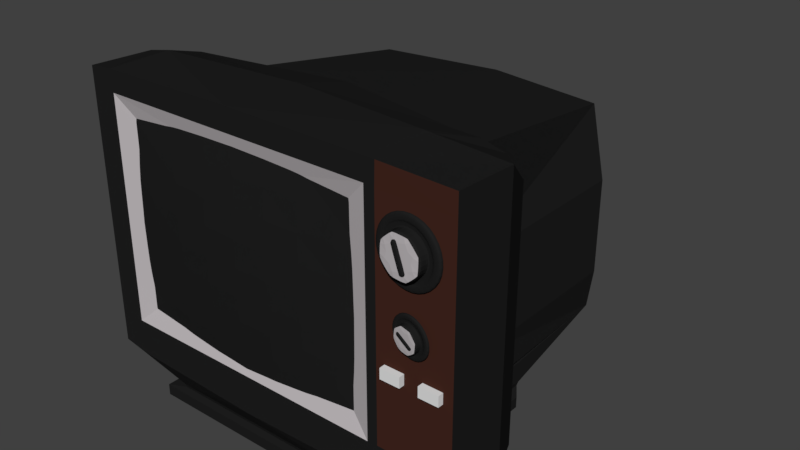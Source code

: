 # Source: 003_TV_Case.blend  (saved by Blender 2.79.0; exported with 4.5.12 LTS)
import bpy
from mathutils import Matrix  # noqa: F401  (used for matrix-valued properties, if any)

bpy.ops.wm.read_factory_settings(use_empty=True)
scene = bpy.context.scene
scene.name = 'Scene'

# ---- collections
col_collection_1 = bpy.data.collections.new('Collection 1'); scene.collection.children.link(col_collection_1)

# ---- materials (node trees are filled in below, after node groups)
mat_black_plastic = bpy.data.materials.new('black plastic')
mat_black_plastic.alpha_threshold = 0.0
mat_black_plastic.diffuse_color = (0.01467, 0.01467, 0.01467, 1.0)
mat_black_plastic.roughness = 0.5
mat_black_plastic.line_color = (0.0, 0.0, 0.0, 1.0)
mat_silver = bpy.data.materials.new('silver')
mat_silver.alpha_threshold = 0.0
mat_silver.diffuse_color = (0.533, 0.4981, 0.5134, 1.0)
mat_silver.roughness = 0.5
mat_silver.specular_intensity = 1.0
mat_brown_wood = bpy.data.materials.new('brown-wood')
mat_brown_wood.alpha_threshold = 0.0
mat_brown_wood.diffuse_color = (0.05924, 0.02085, 0.01419, 1.0)
mat_brown_wood.roughness = 0.5

# ---- material node trees

# ---- world
world_world = bpy.data.worlds.new('World'); scene.world = world_world
world_world.color = (0.05088, 0.05088, 0.05088)
world_world.use_sun_shadow = False
world_world.sun_shadow_jitter_overblur = 0.0
world_world.cycles.sampling_method = 'MANUAL'

# ---- meshes
me_cube_008 = bpy.data.meshes.new('Cube.008')
me_cube_008.from_pydata([(-0.07715, 0.02, 0.04735), (-0.08266, -0.01947, 0.0458), (-0.02153, 0.01057, 0.08955), (-0.02703, -0.02889, 0.08799), (0.0476, 0.001331, 0.07954), (0.04209, -0.03814, 0.07799), (0.08973, -0.002321, 0.02319), (0.08423, -0.04179, 0.02164), (0.08019, 0.001758, -0.04649), (0.07468, -0.03771, -0.04805), (0.02456, 0.01118, -0.08869), (0.01906, -0.02829, -0.09025), (-0.04457, 0.02042, -0.07869), (-0.05007, -0.01904, -0.08024), (-0.0867, 0.02407, -0.02233), (-0.0922, -0.01539, -0.02389), (-0.09795, 0.02241, 0.05975), (-0.02762, 0.01049, 0.1131), (0.05978, -0.001192, 0.1005), (0.113, -0.005809, 0.02921), (0.101, -0.0006515, -0.0589), (0.03065, 0.01126, -0.1122), (-0.05674, 0.02295, -0.0996), (-0.11, 0.02756, -0.02835), (-0.09844, 0.01887, 0.05961), (-0.02811, 0.00696, 0.113), (0.05928, -0.004727, 0.1003), (0.1126, -0.009343, 0.02907), (0.1005, -0.004186, -0.05903), (0.03016, 0.007725, -0.1124), (-0.05724, 0.01941, -0.09973), (-0.1105, 0.02403, -0.02849), (-0.1258, 0.02204, 0.07593), (-0.03612, 0.006855, 0.144), (0.07531, -0.008046, 0.1278), (0.1432, -0.01393, 0.03698), (0.1278, -0.007357, -0.07535), (0.03817, 0.007831, -0.1434), (-0.07326, 0.02273, -0.1272), (-0.1412, 0.02862, -0.03641), (-0.1239, 0.03544, 0.07646), (-0.03425, 0.02025, 0.1445), (0.07718, 0.005354, 0.1284), (0.1451, -0.0005331, 0.03751), (0.1297, 0.006043, -0.07482), (0.04004, 0.02123, -0.1428), (-0.07139, 0.03613, -0.1267), (-0.1393, 0.04202, -0.03588), (0.04012, -0.04251, -0.03917), (-0.0598, -0.03093, 0.02043), (0.04265, -0.02435, -0.03845), (-0.05727, -0.01277, 0.02115), (0.0493, -0.04441, -0.0234), (-0.05062, -0.03283, 0.0362), (0.05183, -0.02626, -0.02269), (-0.04809, -0.01467, 0.03691)], [], [(0, 1, 3, 2), (2, 3, 5, 4), (4, 5, 7, 6), (6, 7, 9, 8), (8, 9, 11, 10), (10, 11, 13, 12), (3, 1, 15, 13, 11, 9, 7, 5), (12, 13, 15, 14), (14, 15, 1, 0), (6, 8, 20, 19), (12, 14, 23, 22), (2, 4, 18, 17), (8, 10, 21, 20), (14, 0, 16, 23), (0, 2, 17, 16), (4, 6, 19, 18), (10, 12, 22, 21), (22, 23, 31, 30), (20, 21, 29, 28), (18, 19, 27, 26), (16, 17, 25, 24), (23, 16, 24, 31), (21, 22, 30, 29), (19, 20, 28, 27), (17, 18, 26, 25), (29, 30, 38, 37), (27, 28, 36, 35), (25, 26, 34, 33), (30, 31, 39, 38), (28, 29, 37, 36), (26, 27, 35, 34), (24, 25, 33, 32), (31, 24, 32, 39), (32, 33, 41, 40), (39, 32, 40, 47), (37, 38, 46, 45), (35, 36, 44, 43), (33, 34, 42, 41), (38, 39, 47, 46), (36, 37, 45, 44), (34, 35, 43, 42), (48, 49, 51, 50), (50, 51, 55, 54), (54, 55, 53, 52), (52, 53, 49, 48), (50, 54, 52, 48), (55, 51, 49, 53)])
me_cube_008.polygons.foreach_set('material_index', [0, 0, 0, 0, 0, 0, 1, 0, 0, 0, 0, 0, 0, 0, 0, 0, 0, 0, 0, 0, 0, 0, 0, 0, 0, 0, 0, 0, 0, 0, 0, 0, 0, 0, 0, 0, 0, 0, 0, 0, 0, 0, 0, 0, 0, 0, 0])
_k = {(0, 2): 0.4902, (1, 3): 0.87451, (2, 4): 0.4902, (3, 5): 0.87451, (4, 6): 0.4902, (5, 7): 0.87451, (6, 8): 0.4902, (7, 9): 0.87451, (8, 10): 0.4902, (9, 11): 0.87451, (10, 12): 0.4902, (11, 13): 0.87451, (12, 14): 0.4902, (13, 15): 0.87451, (0, 14): 0.4902, (1, 15): 0.87451, (48, 50): 0.78039, (48, 49): 0.78039, (49, 51): 0.78039, (50, 51): 0.78039, (50, 54): 0.78039, (51, 55): 0.78039, (54, 55): 0.78039, (52, 54): 0.78039, (53, 55): 0.78039, (52, 53): 0.78039, (48, 52): 0.78039, (49, 53): 0.78039}
me_cube_008.attributes.new('crease_edge', 'FLOAT', 'EDGE').data.foreach_set('value', [_k.get((min(e.vertices), max(e.vertices)), 0.0) for e in me_cube_008.edges])
me_cube_008.materials.append(mat_black_plastic)
me_cube_008.materials.append(mat_silver)
me_cube_008.use_remesh_preserve_volume = False
me_cube_008.use_remesh_preserve_attributes = False
me_cube_008.use_mirror_vertex_groups = False
me_cube_008.update()
me_cube_006 = bpy.data.meshes.new('Cube.006')
me_cube_006.from_pydata([(-1.0, -1.0, -1.0), (-1.0, -1.0, 1.0), (-1.0, 1.0, -1.0), (-1.0, 1.0, 1.0), (1.0, -1.0, -1.0), (1.0, -1.0, 1.0), (1.0, 1.0, -1.0), (1.0, 1.0, 1.0)], [], [(0, 1, 3, 2), (2, 3, 7, 6), (6, 7, 5, 4), (4, 5, 1, 0), (2, 6, 4, 0), (7, 3, 1, 5)])
me_cube_006.use_remesh_preserve_volume = False
me_cube_006.use_remesh_preserve_attributes = False
me_cube_006.use_mirror_vertex_groups = False
me_cube_006.update()
me_cube_005 = bpy.data.meshes.new('Cube.005')
me_cube_005.from_pydata([(-1.0, -1.0, -1.0), (-1.0, -1.0, 1.0), (-1.0, 1.0, -1.0), (-1.0, 1.0, 1.0), (1.0, -1.0, -1.0), (1.0, -1.0, 1.0), (1.0, 1.0, -1.0), (1.0, 1.0, 1.0)], [], [(0, 1, 3, 2), (2, 3, 7, 6), (6, 7, 5, 4), (4, 5, 1, 0), (2, 6, 4, 0), (7, 3, 1, 5)])
me_cube_005.use_remesh_preserve_volume = False
me_cube_005.use_remesh_preserve_attributes = False
me_cube_005.use_mirror_vertex_groups = False
me_cube_005.update()
me_cube_004 = bpy.data.meshes.new('Cube.004')
me_cube_004.from_pydata([(-0.04964, 0.02083, 0.1405), (-0.05286, -0.04382, 0.1407), (0.06445, 0.01513, 0.1351), (0.06123, -0.04953, 0.1354), (0.1413, 0.01099, 0.05055), (0.1381, -0.05366, 0.05078), (0.1359, 0.01086, -0.06368), (0.1327, -0.05379, -0.06345), (0.05142, 0.0148, -0.1406), (0.04819, -0.04985, -0.1404), (-0.06267, 0.02051, -0.1353), (-0.0659, -0.04414, -0.135), (-0.1395, 0.02464, -0.05068), (-0.1428, -0.04001, -0.05045), (-0.1341, 0.02477, 0.06355), (-0.1374, -0.03988, 0.06378), (-0.063, 0.02163, 0.1777), (0.08125, 0.01441, 0.1709), (0.1784, 0.009192, 0.06393), (0.1716, 0.009023, -0.08049), (0.06477, 0.01401, -0.1778), (-0.07947, 0.02122, -0.171), (-0.1766, 0.02644, -0.06406), (-0.1698, 0.02661, 0.08037), (-0.06328, 0.01584, 0.1777), (0.08096, 0.008625, 0.1709), (0.1781, 0.003403, 0.06395), (0.1713, 0.003233, -0.08047), (0.06448, 0.008216, -0.1778), (-0.07976, 0.01543, -0.171), (-0.1769, 0.02065, -0.06404), (-0.1701, 0.02082, 0.08039), (-0.08086, 0.01689, 0.2266), (0.1031, 0.007688, 0.2179), (0.227, 0.00103, 0.08155), (0.2183, 0.0008146, -0.1026), (0.08205, 0.007167, -0.2267), (-0.1019, 0.01637, -0.218), (-0.2258, 0.02303, -0.08164), (-0.2171, 0.02324, 0.1025), (-0.07976, 0.03884, 0.2265), (0.1042, 0.02964, 0.2178), (0.2281, 0.02298, 0.08148), (0.2194, 0.02276, -0.1027), (0.08315, 0.02912, -0.2267), (-0.1008, 0.03832, -0.2181), (-0.2247, 0.04498, -0.08172), (-0.216, 0.04519, 0.1024), (0.01502, -0.06294, -0.09411), (-0.04916, -0.05911, 0.08445), (0.01651, -0.0332, -0.09421), (-0.04767, -0.02937, 0.08435), (0.043, -0.0643, -0.08402), (-0.02118, -0.06047, 0.09454), (0.04449, -0.03456, -0.08412), (-0.01969, -0.03073, 0.09444)], [], [(0, 1, 3, 2), (2, 3, 5, 4), (4, 5, 7, 6), (6, 7, 9, 8), (8, 9, 11, 10), (10, 11, 13, 12), (3, 1, 15, 13, 11, 9, 7, 5), (12, 13, 15, 14), (14, 15, 1, 0), (6, 8, 20, 19), (12, 14, 23, 22), (2, 4, 18, 17), (8, 10, 21, 20), (14, 0, 16, 23), (0, 2, 17, 16), (4, 6, 19, 18), (10, 12, 22, 21), (22, 23, 31, 30), (20, 21, 29, 28), (18, 19, 27, 26), (16, 17, 25, 24), (23, 16, 24, 31), (21, 22, 30, 29), (19, 20, 28, 27), (17, 18, 26, 25), (29, 30, 38, 37), (27, 28, 36, 35), (25, 26, 34, 33), (30, 31, 39, 38), (28, 29, 37, 36), (26, 27, 35, 34), (24, 25, 33, 32), (31, 24, 32, 39), (32, 33, 41, 40), (39, 32, 40, 47), (37, 38, 46, 45), (35, 36, 44, 43), (33, 34, 42, 41), (38, 39, 47, 46), (36, 37, 45, 44), (34, 35, 43, 42), (48, 49, 51, 50), (50, 51, 55, 54), (54, 55, 53, 52), (52, 53, 49, 48), (50, 54, 52, 48), (55, 51, 49, 53)])
me_cube_004.polygons.foreach_set('material_index', [0, 0, 0, 0, 0, 0, 1, 0, 0, 0, 0, 0, 0, 0, 0, 0, 0, 0, 0, 0, 0, 0, 0, 0, 0, 0, 0, 0, 0, 0, 0, 0, 0, 0, 0, 0, 0, 0, 0, 0, 0, 0, 0, 0, 0, 0, 0])
_k = {(0, 2): 0.4902, (1, 3): 0.87451, (2, 4): 0.4902, (3, 5): 0.87451, (4, 6): 0.4902, (5, 7): 0.87451, (6, 8): 0.4902, (7, 9): 0.87451, (8, 10): 0.4902, (9, 11): 0.87451, (10, 12): 0.4902, (11, 13): 0.87451, (12, 14): 0.4902, (13, 15): 0.87451, (0, 14): 0.4902, (1, 15): 0.87451, (48, 50): 0.78039, (48, 49): 0.78039, (49, 51): 0.78039, (50, 51): 0.78039, (50, 54): 0.78039, (51, 55): 0.78039, (54, 55): 0.78039, (52, 54): 0.78039, (53, 55): 0.78039, (52, 53): 0.78039, (48, 52): 0.78039, (49, 53): 0.78039}
me_cube_004.attributes.new('crease_edge', 'FLOAT', 'EDGE').data.foreach_set('value', [_k.get((min(e.vertices), max(e.vertices)), 0.0) for e in me_cube_004.edges])
me_cube_004.materials.append(mat_black_plastic)
me_cube_004.materials.append(mat_silver)
me_cube_004.use_remesh_preserve_volume = False
me_cube_004.use_remesh_preserve_attributes = False
me_cube_004.use_mirror_vertex_groups = False
me_cube_004.update()
me_cube_002 = bpy.data.meshes.new('Cube.002')
me_cube_002.from_pydata([(0.2463, -1.023, -0.1758), (0.247, -0.9997, 0.5866), (0.2463, -1.022, 0.1953), (0.7404, -0.9918, 0.1935), (0.7412, -0.9798, 0.5858), (0.247, -1.006, -0.5266), (0.7411, -0.9816, -0.5278), (0.7404, -0.9924, -0.1777), (-0.2463, -1.023, -0.1758), (-0.247, -0.9997, 0.5866), (-0.2463, -1.022, 0.1953), (-0.7404, -0.9918, 0.1935), (-0.7412, -0.9798, 0.5858), (-0.247, -1.006, -0.5266), (-0.7411, -0.9816, -0.5278), (-0.7404, -0.9924, -0.1777), (0.9882, -0.9684, 0.1923), (0.9882, -0.9658, -0.5284), (0.0, -1.026, 0.1956), (0.0, -1.01, -0.5263), (0.2476, -0.992, -0.7024), (0.2462, -1.025, 0.004454), (0.2476, -0.9816, 0.7818), (0.9882, -0.9658, 0.5853), (0.9882, -0.9684, -0.179), (0.0, -1.003, 0.5868), (0.0, -1.027, -0.1756), (0.7417, -0.9741, -0.7031), (0.7403, -0.994, 0.002571), (0.7417, -0.9717, 0.7818), (0.2466, -1.014, 0.3912), (0.7407, -0.9869, 0.3897), (0.493, -1.011, 0.1946), (0.4941, -0.9918, 0.5863), (0.2465, -1.017, -0.351), (0.7406, -0.9881, -0.3526), (0.494, -0.9956, -0.5272), (0.4929, -1.012, -0.1765), (-0.9882, -0.9684, 0.1923), (-0.9882, -0.9658, -0.5284), (-0.2476, -0.992, -0.7024), (-0.2462, -1.025, 0.004454), (-0.2476, -0.9816, 0.7818), (-0.9882, -0.9658, 0.5853), (-0.9882, -0.9684, -0.179), (-0.7417, -0.9741, -0.7031), (-0.7403, -0.994, 0.002571), (-0.7417, -0.9717, 0.7818), (-0.2466, -1.014, 0.3912), (-0.7407, -0.9869, 0.3897), (-0.493, -1.011, 0.1946), (-0.4941, -0.9918, 0.5863), (-0.2465, -1.017, -0.351), (-0.7406, -0.9881, -0.3526), (-0.494, -0.9956, -0.5272), (-0.4929, -1.012, -0.1765), (0.9882, -0.9658, 0.7818), (0.9882, -0.9698, 0.001194), (0.9882, -0.9658, -0.7031), (0.9882, -0.9664, 0.3888), (0.9882, -0.9664, -0.3537), (0.4949, -0.9827, -0.7029), (0.4928, -1.014, 0.003731), (0.4949, -0.9772, 0.7818), (0.4934, -1.004, 0.3906), (0.4933, -1.006, -0.3517), (-0.9882, -0.9658, 0.7818), (-0.9882, -0.9698, 0.001194), (-0.9882, -0.9658, -0.7031), (0.0, -0.9836, 0.7818), (0.0, -1.028, 0.004706), (0.0, -0.9968, -0.702), (-0.9882, -0.9664, 0.3888), (-0.9882, -0.9664, -0.3537), (0.0, -1.018, 0.3915), (0.0, -1.021, -0.3507), (-0.4949, -0.9827, -0.7029), (-0.4928, -1.014, 0.003731), (-0.4949, -0.9772, 0.7818), (-0.4934, -1.004, 0.3906), (-0.4933, -1.006, -0.3517)], [], [(0, 34, 65, 37), (0, 37, 62, 21), (0, 21, 70, 26), (0, 26, 75, 34), (1, 30, 64, 33), (1, 33, 63, 22), (1, 22, 69, 25), (1, 25, 74, 30), (2, 21, 62, 32), (2, 32, 64, 30), (2, 30, 74, 18), (2, 18, 70, 21), (3, 28, 57, 16), (3, 16, 59, 31), (3, 31, 64, 32), (3, 32, 62, 28), (4, 31, 59, 23), (4, 23, 56, 29), (4, 29, 63, 33), (4, 33, 64, 31), (5, 20, 61, 36), (5, 36, 65, 34), (5, 34, 75, 19), (5, 19, 71, 20), (6, 27, 58, 17), (6, 17, 60, 35), (6, 35, 65, 36), (6, 36, 61, 27), (7, 35, 60, 24), (7, 24, 57, 28), (7, 28, 62, 37), (7, 37, 65, 35), (8, 55, 80, 52), (8, 52, 75, 26), (8, 26, 70, 41), (8, 41, 77, 55), (9, 51, 79, 48), (9, 48, 74, 25), (9, 25, 69, 42), (9, 42, 78, 51), (10, 50, 77, 41), (10, 41, 70, 18), (10, 18, 74, 48), (10, 48, 79, 50), (11, 38, 67, 46), (11, 46, 77, 50), (11, 50, 79, 49), (11, 49, 72, 38), (12, 43, 72, 49), (12, 49, 79, 51), (12, 51, 78, 47), (12, 47, 66, 43), (13, 54, 76, 40), (13, 40, 71, 19), (13, 19, 75, 52), (13, 52, 80, 54), (14, 39, 68, 45), (14, 45, 76, 54), (14, 54, 80, 53), (14, 53, 73, 39), (15, 44, 73, 53), (15, 53, 80, 55), (15, 55, 77, 46), (15, 46, 67, 44)])
_uv = me_cube_002.uv_layers.new(name='UVMap')
_uv.uv.foreach_set('vector', [0.6242, 0.2669, 0.6244, 0.1784, 0.749, 0.178, 0.7487, 0.2664, 0.6242, 0.2669, 0.7487, 0.2664, 0.7486, 0.3574, 0.6241, 0.3578, 0.6242, 0.2669, 0.6241, 0.3578, 0.5, 0.3579, 0.5, 0.267, 0.6242, 0.2669, 0.5, 0.267, 0.5, 0.1786, 0.6244, 0.1784, 0.6248, 0.6519, 0.6244, 0.5529, 0.7491, 0.5527, 0.7497, 0.6518, 0.6248, 0.6519, 0.7497, 0.6518, 0.7503, 0.7509, 0.6252, 0.7509, 0.6248, 0.6519, 0.6252, 0.7509, 0.5, 0.751, 0.5, 0.6519, 0.6248, 0.6519, 0.5, 0.6519, 0.5, 0.553, 0.6244, 0.5529, 0.6242, 0.454, 0.6241, 0.3578, 0.7486, 0.3574, 0.7488, 0.4537, 0.6242, 0.454, 0.7488, 0.4537, 0.7491, 0.5527, 0.6244, 0.5529, 0.6242, 0.454, 0.6244, 0.5529, 0.5, 0.553, 0.5, 0.4542, 0.6242, 0.454, 0.5, 0.4542, 0.5, 0.3579, 0.6241, 0.3578, 0.8741, 0.4533, 0.874, 0.3568, 0.9999, 0.3561, 0.9999, 0.4527, 0.8741, 0.4533, 0.9999, 0.4527, 0.9999, 0.5521, 0.8744, 0.5525, 0.8741, 0.4533, 0.8744, 0.5525, 0.7491, 0.5527, 0.7488, 0.4537, 0.8741, 0.4533, 0.7488, 0.4537, 0.7486, 0.3574, 0.874, 0.3568, 0.8747, 0.6516, 0.8744, 0.5525, 0.9999, 0.5521, 0.9998, 0.6515, 0.8747, 0.6516, 0.9998, 0.6515, 0.9998, 0.7508, 0.8751, 0.7508, 0.8747, 0.6516, 0.8751, 0.7508, 0.7503, 0.7509, 0.7497, 0.6518, 0.8747, 0.6516, 0.7497, 0.6518, 0.7491, 0.5527, 0.8744, 0.5525, 0.6247, 0.08961, 0.6252, 0.0005011, 0.7503, 0.0001766, 0.7496, 0.0892, 0.6247, 0.08961, 0.7496, 0.0892, 0.749, 0.178, 0.6244, 0.1784, 0.6247, 0.08961, 0.6244, 0.1784, 0.5, 0.1786, 0.5, 0.08983, 0.6247, 0.08961, 0.5, 0.08983, 0.5, 0.0007414, 0.6252, 0.0005011, 0.8747, 0.08879, 0.8751, 0.0001162, 0.9998, 8.665e-05, 0.9998, 0.08839, 0.8747, 0.08879, 0.9998, 0.08839, 0.9999, 0.1767, 0.8743, 0.1774, 0.8747, 0.08879, 0.8743, 0.1774, 0.749, 0.178, 0.7496, 0.0892, 0.8747, 0.08879, 0.7496, 0.0892, 0.7503, 0.0001766, 0.8751, 0.0001162, 0.874, 0.2658, 0.8743, 0.1774, 0.9999, 0.1767, 0.9999, 0.265, 0.874, 0.2658, 0.9999, 0.265, 0.9999, 0.3561, 0.874, 0.3568, 0.874, 0.2658, 0.874, 0.3568, 0.7486, 0.3574, 0.7487, 0.2664, 0.874, 0.2658, 0.7487, 0.2664, 0.749, 0.178, 0.8743, 0.1774, 0.3758, 0.2669, 0.2512, 0.2665, 0.2509, 0.178, 0.3756, 0.1785, 0.3758, 0.2669, 0.3756, 0.1785, 0.5, 0.1786, 0.5, 0.267, 0.3758, 0.2669, 0.5, 0.267, 0.5, 0.3579, 0.3759, 0.3578, 0.3758, 0.2669, 0.3759, 0.3578, 0.2513, 0.3574, 0.2512, 0.2665, 0.3752, 0.6519, 0.2503, 0.6518, 0.2509, 0.5528, 0.3756, 0.553, 0.3752, 0.6519, 0.3756, 0.553, 0.5, 0.553, 0.5, 0.6519, 0.3752, 0.6519, 0.5, 0.6519, 0.5, 0.751, 0.3748, 0.751, 0.3752, 0.6519, 0.3748, 0.751, 0.2497, 0.7509, 0.2503, 0.6518, 0.3758, 0.4541, 0.2512, 0.4538, 0.2513, 0.3574, 0.3759, 0.3578, 0.3758, 0.4541, 0.3759, 0.3578, 0.5, 0.3579, 0.5, 0.4542, 0.3758, 0.4541, 0.5, 0.4542, 0.5, 0.553, 0.3756, 0.553, 0.3758, 0.4541, 0.3756, 0.553, 0.2509, 0.5528, 0.2512, 0.4538, 0.1259, 0.4533, 8.665e-05, 0.4528, 0.0001207, 0.3562, 0.126, 0.3569, 0.1259, 0.4533, 0.126, 0.3569, 0.2513, 0.3574, 0.2512, 0.4538, 0.1259, 0.4533, 0.2512, 0.4538, 0.2509, 0.5528, 0.1257, 0.5525, 0.1259, 0.4533, 0.1257, 0.5525, 9.774e-05, 0.5522, 8.665e-05, 0.4528, 0.1253, 0.6517, 0.000198, 0.6515, 9.774e-05, 0.5522, 0.1257, 0.5525, 0.1253, 0.6517, 0.1257, 0.5525, 0.2509, 0.5528, 0.2503, 0.6518, 0.1253, 0.6517, 0.2503, 0.6518, 0.2497, 0.7509, 0.1249, 0.7509, 0.1253, 0.6517, 0.1249, 0.7509, 0.000226, 0.7509, 0.000198, 0.6515, 0.3752, 0.08963, 0.2503, 0.08923, 0.2496, 0.0002124, 0.3748, 0.000519, 0.3752, 0.08963, 0.3748, 0.000519, 0.5, 0.0007414, 0.5, 0.08983, 0.3752, 0.08963, 0.5, 0.08983, 0.5, 0.1786, 0.3756, 0.1785, 0.3752, 0.08963, 0.3756, 0.1785, 0.2509, 0.178, 0.2503, 0.08923, 0.1253, 0.08884, 0.0001299, 0.08846, 0.0001383, 0.0001579, 0.1248, 0.0001698, 0.1253, 0.08884, 0.1248, 0.0001698, 0.2496, 0.0002124, 0.2503, 0.08923, 0.1253, 0.08884, 0.2503, 0.08923, 0.2509, 0.178, 0.1257, 0.1774, 0.1253, 0.08884, 0.1257, 0.1774, 8.924e-05, 0.1768, 0.0001299, 0.08846, 0.1259, 0.2658, 9.846e-05, 0.2651, 8.924e-05, 0.1768, 0.1257, 0.1774, 0.1259, 0.2658, 0.1257, 0.1774, 0.2509, 0.178, 0.2512, 0.2665, 0.1259, 0.2658, 0.2512, 0.2665, 0.2513, 0.3574, 0.126, 0.3569, 0.1259, 0.2658, 0.126, 0.3569, 0.0001207, 0.3562, 9.846e-05, 0.2651])
me_cube_002.materials.append(mat_black_plastic)
me_cube_002.use_remesh_preserve_volume = False
me_cube_002.use_remesh_preserve_attributes = False
me_cube_002.use_mirror_vertex_groups = False
me_cube_002.update()
me_cube = bpy.data.meshes.new('Cube')
me_cube.from_pydata([(1.568, -1.0, -0.9558), (1.568, -1.0, 0.9715), (0.9511, 1.397, -0.9877), (0.9901, -1.0, -0.9877), (0.9901, -0.08583, 0.7335), (0.9901, -1.0, 0.9881), (0.9901, -0.08583, 0.004176), (0.9901, -0.08583, -0.6947), (1.568, -1.0, -0.7354), (1.568, -1.0, -0.2736), (1.568, -1.0, 0.8315), (0.9901, 1.397, -0.6947), (0.9901, 1.397, 0.004176), (0.8792, 1.397, 0.5248), (0.9831, -0.997, 0.8372), (0.9831, -0.997, 0.001753), (0.9831, -0.997, -0.741), (1.465, -0.3068, -0.9385), (0.7387, -0.9268, 0.5901), (0.7387, -0.9268, 0.004885), (0.7387, -0.9268, -0.5154), (1.38, -0.3554, 0.8922), (0.9901, -0.3032, 0.913), (0.9901, -0.08583, -0.9877), (1.465, -0.3068, -0.705), (1.465, -0.3068, 0.0214), (1.465, -0.3068, 0.7507), (1.568, -0.5594, -0.9464), (1.568, -0.5594, 0.9535), (0.9901, -0.5594, 0.9889), (1.568, -0.5594, -0.7003), (1.568, -0.5594, 0.01355), (1.568, -0.5594, 0.7687), (0.9901, -0.5594, -0.9877), (1.06, -1.0, -0.9838), (0.9917, -0.9308, -1.146), (0.9917, 0.4971, -1.146), (0.9877, -0.9254, -1.169), (0.9877, 0.4863, -1.169), (1.057, -0.9735, -1.179), (1.057, 0.3856, -1.179), (1.057, -0.9735, -1.258), (1.057, 0.3856, -1.258), (-1.161, -1.0, -0.9558), (-1.161, -1.0, 0.9715), (-0.9511, 1.397, -0.9877), (0.0, 1.531, -1.018), (-0.9901, -1.0, -0.9877), (0.0, -1.0, -1.018), (-0.9901, -0.08583, 0.7335), (-0.9901, -1.0, 0.9881), (0.0, -1.0, 1.0), (-0.9901, -0.08583, 0.004176), (-0.9901, -0.08583, -0.6947), (-1.161, -1.0, -0.6947), (-1.161, -1.0, 0.004176), (-1.161, -1.0, 0.7902), (-0.9901, 1.397, -0.6947), (-0.9901, 1.397, 0.004176), (-0.8792, 1.397, 0.5248), (0.0, 1.531, -0.6947), (0.0, 1.531, 0.004176), (0.0, 1.531, 0.5248), (-0.9831, -0.997, 0.8372), (-0.9831, -0.997, 0.001753), (-0.9831, -0.997, -0.741), (0.0, -0.997, 0.8372), (-1.102, -0.3068, -0.9385), (0.0, -0.997, -0.741), (-0.7387, -0.9268, 0.5901), (-0.7387, -0.9268, 0.004885), (-0.7387, -0.9268, -0.5154), (0.0, -0.9268, 0.6099), (0.0, -0.9268, -0.5352), (-1.056, -0.3554, 0.8922), (-0.9901, -0.3032, 0.913), (0.0, -0.03589, 0.8691), (-0.9901, -0.08583, -0.9877), (0.0, 1.192e-07, -1.018), (-1.102, -0.3068, -0.705), (-1.102, -0.3068, 0.0214), (-1.102, -0.3068, 0.7507), (0.0, 0.2052, 0.7032), (-1.161, -0.5594, -0.9464), (-1.161, -0.5594, 0.9535), (-0.9901, -0.5594, 0.9889), (0.0, -0.4372, 0.9704), (-1.161, -0.5594, -0.7003), (-1.161, -0.5594, 0.01355), (-1.161, -0.5594, 0.7687), (-0.9901, -0.5594, -0.9877), (0.0, -0.5594, -1.018), (0.0, -1.0, -1.018), (-0.9901, -1.0, -0.9877), (0.0, 1.397, -1.018), (0.155, -0.9308, -1.146), (-0.6817, -0.9308, -1.146), (0.155, 0.1888, -1.146), (-0.6817, 0.4971, -1.146), (0.155, -0.9254, -1.169), (-0.6777, -0.9254, -1.169), (0.155, 0.1888, -1.169), (-0.6777, 0.4863, -1.169), (0.155, -0.9735, -1.179), (-0.8021, -0.9735, -1.179), (0.155, 0.3856, -1.179), (-0.8021, 0.3856, -1.179), (0.155, -0.9735, -1.258), (-0.8021, -0.9735, -1.258), (0.155, 0.3856, -1.258), (-0.8021, 0.3856, -1.258), (0.155, -0.9254, -1.169), (1.06, -1.0, -0.9838), (1.06, -1.0, 0.9861), (1.054, -0.9974, -0.7354), (1.054, -0.9974, -0.2736), (1.054, -0.9974, 0.8315), (1.06, -0.1127, 0.7356), (1.06, -0.1127, -0.9817), (1.194, -0.3095, 0.9105), (1.06, -0.1127, 0.006271), (1.06, -0.1127, -0.6959), (1.06, -0.5594, -0.9826), (1.06, -0.5594, 0.9846)], [], [(32, 28, 1, 10), (11, 2, 46, 60), (116, 113, 5, 14), (14, 5, 51, 66), (123, 29, 5, 113), (29, 86, 51, 5), (122, 112, 3, 33), (33, 3, 48, 91), (16, 15, 19, 20), (3, 16, 68, 48), (15, 14, 18, 19), (68, 16, 20, 73), (112, 114, 16, 3), (114, 115, 15, 16), (115, 116, 14, 15), (13, 12, 61, 62), (12, 11, 60, 61), (27, 30, 8, 0), (30, 31, 9, 8), (31, 32, 10, 9), (14, 66, 72, 18), (2, 23, 78, 46), (117, 4, 22, 119), (82, 76, 22, 4), (62, 82, 4, 13), (117, 120, 6, 4), (118, 121, 24, 17), (121, 120, 25, 24), (2, 11, 7, 23), (12, 6, 7, 11), (13, 4, 6, 12), (25, 26, 32, 31), (24, 25, 31, 30), (17, 24, 30, 27), (23, 33, 91, 78), (118, 122, 33, 23), (22, 76, 86, 29), (119, 22, 29, 123), (26, 21, 28, 32), (97, 36, 38, 101), (34, 35, 36, 2), (2, 36, 97, 94), (92, 95, 35, 34), (36, 35, 37, 38), (35, 95, 99, 37), (101, 38, 40, 105), (38, 37, 39, 40), (37, 111, 103, 39), (105, 40, 42, 109), (40, 39, 41, 42), (39, 103, 107, 41), (89, 56, 44, 84), (57, 60, 46, 45), (56, 63, 50, 44), (63, 66, 51, 50), (84, 44, 50, 85), (85, 50, 51, 86), (83, 90, 47, 43), (90, 91, 48, 47), (65, 71, 70, 64), (47, 48, 68, 65), (64, 70, 69, 63), (68, 73, 71, 65), (43, 47, 65, 54), (54, 65, 64, 55), (55, 64, 63, 56), (59, 62, 61, 58), (58, 61, 60, 57), (83, 43, 54, 87), (87, 54, 55, 88), (88, 55, 56, 89), (63, 69, 72, 66), (45, 46, 78, 77), (81, 74, 75, 49), (82, 49, 75, 76), (62, 59, 49, 82), (81, 49, 52, 80), (77, 67, 79, 53), (53, 79, 80, 52), (45, 77, 53, 57), (58, 57, 53, 52), (59, 58, 52, 49), (80, 88, 89, 81), (79, 87, 88, 80), (67, 83, 87, 79), (77, 78, 91, 90), (67, 77, 90, 83), (75, 85, 86, 76), (74, 84, 85, 75), (81, 89, 84, 74), (97, 101, 102, 98), (93, 45, 98, 96), (45, 94, 97, 98), (92, 93, 96, 95), (98, 102, 100, 96), (96, 100, 99, 95), (101, 105, 106, 102), (102, 106, 104, 100), (100, 104, 103, 111), (105, 109, 110, 106), (106, 110, 108, 104), (104, 108, 107, 103), (21, 119, 123, 28), (17, 27, 122, 118), (7, 6, 120, 121), (23, 7, 121, 118), (26, 25, 120, 117), (26, 117, 119, 21), (9, 10, 116, 115), (8, 9, 115, 114), (0, 8, 114, 112), (27, 0, 112, 122), (28, 123, 113, 1), (10, 1, 113, 116)])
me_cube.polygons.foreach_set('material_index', [0, 0, 0, 0, 0, 0, 0, 0, 2, 0, 2, 2, 0, 0, 0, 0, 0, 0, 0, 0, 2, 0, 0, 0, 0, 0, 0, 0, 0, 0, 0, 0, 0, 0, 0, 0, 0, 0, 0, 0, 0, 0, 0, 0, 0, 0, 0, 0, 0, 0, 0, 0, 0, 0, 0, 0, 0, 0, 0, 2, 0, 2, 2, 0, 0, 0, 0, 0, 0, 0, 0, 2, 0, 0, 0, 0, 0, 0, 0, 0, 0, 0, 0, 0, 0, 0, 0, 0, 0, 0, 0, 0, 0, 0, 0, 0, 0, 0, 0, 0, 0, 0, 0, 0, 0, 0, 0, 0, 1, 1, 0, 0, 0, 1])
_k = {(14, 15): 1.0, (15, 16): 1.0, (14, 18): 1.0, (16, 68): 1.0, (16, 20): 1.0, (14, 66): 1.0, (18, 19): 1.0, (19, 20): 1.0, (20, 73): 1.0, (18, 72): 1.0, (66, 72): 1.0, (63, 64): 1.0, (64, 65): 1.0, (63, 69): 1.0, (65, 68): 1.0, (65, 71): 1.0, (63, 66): 1.0, (69, 70): 1.0, (70, 71): 1.0, (71, 73): 1.0, (69, 72): 1.0}
me_cube.attributes.new('crease_edge', 'FLOAT', 'EDGE').data.foreach_set('value', [_k.get((min(e.vertices), max(e.vertices)), 0.0) for e in me_cube.edges])
_uv = me_cube.uv_layers.new(name='UVMap')
_uv.uv.foreach_set('vector', [0.3468, 0.965, 0.3473, 0.9823, 0.306, 0.9851, 0.3057, 0.972, 0.222, 0.1698, 0.2205, 0.188, 0.1625, 0.1877, 0.1625, 0.1688, 0.9664, 0.4237, 0.9662, 0.4554, 0.9519, 0.4551, 0.9518, 0.4243, 0.9518, 0.4243, 0.9519, 0.4551, 0.7513, 0.449, 0.7524, 0.4161, 0.9635, 0.5455, 0.9491, 0.5449, 0.9519, 0.4551, 0.9662, 0.4554, 0.9491, 0.5449, 0.7471, 0.5629, 0.7513, 0.449, 0.9519, 0.4551, 0.3952, 0.7617, 0.3773, 0.7239, 0.3833, 0.721, 0.4013, 0.7588, 0.02146, 0.9592, 0.01917, 0.932, 0.08037, 0.9269, 0.0826, 0.954, 0.6288, 0.815, 0.7679, 0.815, 0.7684, 0.8626, 0.671, 0.8626, 0.967, 0.05163, 0.9638, 0.1021, 0.7626, 0.09515, 0.7644, 0.03853, 0.7679, 0.815, 0.9242, 0.815, 0.878, 0.8626, 0.7684, 0.8626, 0.7759, 0.8789, 0.96, 0.8788, 0.9142, 0.9231, 0.7759, 0.9196, 0.9814, 0.05293, 0.9783, 0.1037, 0.9638, 0.1021, 0.967, 0.05163, 0.9783, 0.1037, 0.9748, 0.1982, 0.9582, 0.2539, 0.9638, 0.1021, 0.9748, 0.1982, 0.9664, 0.4237, 0.9518, 0.4243, 0.9582, 0.2539, 0.2176, 0.09462, 0.2218, 0.1278, 0.1625, 0.1274, 0.1625, 0.09671, 0.2218, 0.1278, 0.222, 0.1698, 0.1625, 0.1688, 0.1625, 0.1274, 0.3447, 0.8036, 0.3449, 0.827, 0.3029, 0.824, 0.3027, 0.803, 0.3449, 0.827, 0.3452, 0.8946, 0.3033, 0.868, 0.3029, 0.824, 0.3452, 0.8946, 0.3468, 0.965, 0.3057, 0.972, 0.3033, 0.868, 0.9581, 0.9875, 0.7741, 0.9875, 0.7741, 0.9429, 0.9124, 0.9394, 0.2205, 0.188, 0.2258, 0.2825, 0.1625, 0.2789, 0.1625, 0.1877, 0.9619, 0.6532, 0.9471, 0.6576, 0.9477, 0.5997, 0.9896, 0.5994, 0.7417, 0.7057, 0.744, 0.6462, 0.9477, 0.5997, 0.9471, 0.6576, 0.1625, 0.09671, 0.1625, 0.01454, 0.2275, -0.002708, 0.2176, 0.09462, 0.4125, 0.9627, 0.4134, 0.8938, 0.4205, 0.8937, 0.4196, 0.9626, 0.4134, 0.8001, 0.4134, 0.8272, 0.3708, 0.8264, 0.3708, 0.8042, 0.4134, 0.8272, 0.4134, 0.8938, 0.3713, 0.8951, 0.3708, 0.8264, 0.2205, 0.188, 0.222, 0.1698, 0.314, 0.1698, 0.3139, 0.1886, 0.2218, 0.1278, 0.3134, 0.1246, 0.314, 0.1698, 0.222, 0.1698, 0.2176, 0.09462, 0.3119, 0.07817, 0.3134, 0.1246, 0.2218, 0.1278, 0.3713, 0.8951, 0.371, 0.9607, 0.3468, 0.965, 0.3452, 0.8946, 0.3708, 0.8264, 0.3713, 0.8951, 0.3452, 0.8946, 0.3449, 0.827, 0.3708, 0.8042, 0.3708, 0.8264, 0.3449, 0.827, 0.3447, 0.8036, 0.02395, 0.9885, 0.02146, 0.9592, 0.0826, 0.954, 0.0856, 0.9886, 0.4134, 0.8001, 0.3952, 0.7617, 0.4013, 0.7588, 0.4206, 0.7995, 0.9477, 0.5997, 0.744, 0.6462, 0.7471, 0.5629, 0.9491, 0.5449, 0.9896, 0.5994, 0.9477, 0.5997, 0.9491, 0.5449, 0.9635, 0.5455, 0.371, 0.9607, 0.373, 0.9759, 0.3473, 0.9823, 0.3468, 0.965, 0.1801, 0.4691, 0.2924, 0.4344, 0.2901, 0.4455, 0.1796, 0.4635, 0.01033, 0.7963, 0.01916, 0.7746, 0.1965, 0.7765, 0.3083, 0.7963, 0.2822, 0.2956, 0.2924, 0.4344, 0.1801, 0.4691, 0.147, 0.3092, 0.1391, 0.6774, 0.1658, 0.661, 0.2938, 0.6736, 0.3017, 0.7122, 0.2924, 0.4344, 0.2938, 0.6736, 0.2908, 0.6665, 0.2901, 0.4455, 0.2938, 0.6736, 0.1658, 0.661, 0.1669, 0.658, 0.2908, 0.6665, 0.1796, 0.4635, 0.2901, 0.4455, 0.291, 0.4666, 0.1797, 0.4789, 0.2901, 0.4455, 0.2908, 0.6665, 0.2891, 0.6624, 0.291, 0.4666, 0.2908, 0.6665, 0.1675, 0.6584, 0.169, 0.6519, 0.2891, 0.6624, 0.1797, 0.4789, 0.291, 0.4666, 0.2872, 0.477, 0.18, 0.4838, 0.291, 0.4666, 0.2891, 0.6624, 0.2833, 0.6535, 0.2872, 0.477, 0.2891, 0.6624, 0.169, 0.6519, 0.1715, 0.6424, 0.2833, 0.6535, 0.26, 0.9569, 0.2636, 0.929, 0.2751, 0.9299, 0.2718, 0.9577, 0.103, 0.1698, 0.1625, 0.1688, 0.1625, 0.1877, 0.1045, 0.188, 0.5177, 0.4014, 0.554, 0.4111, 0.5525, 0.4416, 0.5177, 0.4388, 0.554, 0.4111, 0.7524, 0.4161, 0.7513, 0.449, 0.5525, 0.4416, 0.5127, 0.529, 0.5177, 0.4388, 0.5525, 0.4416, 0.5481, 0.5301, 0.5481, 0.5301, 0.5525, 0.4416, 0.7513, 0.449, 0.7471, 0.5629, 0.1533, 0.9481, 0.1428, 0.949, 0.1416, 0.922, 0.1524, 0.9215, 0.1428, 0.949, 0.0826, 0.954, 0.08037, 0.9269, 0.1416, 0.922, 0.6362, 0.7922, 0.6785, 0.7446, 0.7759, 0.7446, 0.7753, 0.7922, 0.5615, 0.03853, 0.7644, 0.03853, 0.7626, 0.09515, 0.5615, 0.08905, 0.7753, 0.7922, 0.7759, 0.7446, 0.8854, 0.7446, 0.9317, 0.7922, 0.7759, 0.8789, 0.7759, 0.9196, 0.6376, 0.9231, 0.5919, 0.8788, 0.5263, 0.04404, 0.5615, 0.03853, 0.5615, 0.08905, 0.5248, 0.09749, 0.5248, 0.09749, 0.5615, 0.08905, 0.5573, 0.2408, 0.5209, 0.2404, 0.5209, 0.2404, 0.5573, 0.2408, 0.554, 0.4111, 0.5177, 0.4014, 0.1074, 0.09462, 0.1625, 0.09671, 0.1625, 0.1274, 0.1032, 0.1278, 0.1032, 0.1278, 0.1625, 0.1274, 0.1625, 0.1688, 0.103, 0.1698, 0.1533, 0.9481, 0.1524, 0.9215, 0.1693, 0.9217, 0.1679, 0.9492, 0.1679, 0.9492, 0.1693, 0.9217, 0.2138, 0.9248, 0.2123, 0.9528, 0.2123, 0.9528, 0.2138, 0.9248, 0.2636, 0.929, 0.26, 0.9569, 0.59, 0.9875, 0.6358, 0.9394, 0.7741, 0.9429, 0.7741, 0.9875, 0.1045, 0.188, 0.1625, 0.1877, 0.1625, 0.2789, 0.09918, 0.2825, 0.2571, 0.973, 0.2669, 0.972, 0.2688, 0.9772, 0.2549, 0.9885, 0.7417, 0.7057, 0.541, 0.6421, 0.545, 0.5844, 0.744, 0.6462, 0.1625, 0.09671, 0.1074, 0.09462, 0.09746, -0.002708, 0.1625, 0.01454, 0.2571, 0.973, 0.2549, 0.9885, 0.2089, 0.9847, 0.2113, 0.9692, 0.1463, 0.9778, 0.152, 0.9634, 0.166, 0.9651, 0.1648, 0.9806, 0.1648, 0.9806, 0.166, 0.9651, 0.2113, 0.9692, 0.2089, 0.9847, 0.1045, 0.188, 0.01112, 0.1886, 0.01105, 0.1698, 0.103, 0.1698, 0.1032, 0.1278, 0.103, 0.1698, 0.01105, 0.1698, 0.0116, 0.1246, 0.1074, 0.09462, 0.1032, 0.1278, 0.0116, 0.1246, 0.01316, 0.07817, 0.2113, 0.9692, 0.2123, 0.9528, 0.26, 0.9569, 0.2571, 0.973, 0.166, 0.9651, 0.1679, 0.9492, 0.2123, 0.9528, 0.2113, 0.9692, 0.152, 0.9634, 0.1533, 0.9481, 0.1679, 0.9492, 0.166, 0.9651, 0.1463, 0.9778, 0.0856, 0.9886, 0.0826, 0.954, 0.1428, 0.949, 0.152, 0.9634, 0.1463, 0.9778, 0.1428, 0.949, 0.1533, 0.9481, 0.545, 0.5844, 0.5481, 0.5301, 0.7471, 0.5629, 0.744, 0.6462, 0.5302, 0.5744, 0.5127, 0.529, 0.5481, 0.5301, 0.545, 0.5844, 0.2571, 0.973, 0.26, 0.9569, 0.2718, 0.9577, 0.2669, 0.972, 0.1801, 0.4691, 0.1796, 0.4635, 0.07082, 0.4525, 0.068, 0.4457, 0.01516, 0.7241, 0.3129, 0.7241, 0.2017, 0.7645, 0.02438, 0.767, 0.01578, 0.3242, 0.147, 0.3092, 0.1801, 0.4691, 0.068, 0.4457, 0.1391, 0.6774, 0.004199, 0.6466, 0.05194, 0.634, 0.1658, 0.661, 0.068, 0.4457, 0.07082, 0.4525, 0.05436, 0.6322, 0.05194, 0.634, 0.05194, 0.634, 0.05436, 0.6322, 0.1669, 0.658, 0.1658, 0.661, 0.1796, 0.4635, 0.1797, 0.4789, 0.06984, 0.4675, 0.07082, 0.4525, 0.07082, 0.4525, 0.06984, 0.4675, 0.05563, 0.6322, 0.05436, 0.6322, 0.05436, 0.6322, 0.05563, 0.6322, 0.169, 0.6519, 0.1675, 0.6584, 0.1797, 0.4789, 0.18, 0.4838, 0.07268, 0.473, 0.06984, 0.4675, 0.06984, 0.4675, 0.07268, 0.473, 0.06037, 0.6294, 0.05563, 0.6322, 0.05563, 0.6322, 0.06037, 0.6294, 0.1715, 0.6424, 0.169, 0.6519, 0.1521, 0.5263, 0.1755, 0.5211, 0.1924, 0.5533, 0.1293, 0.5531, 0.3706, 0.8, 0.3515, 0.7824, 0.3952, 0.7617, 0.4134, 0.8001, 0.4206, 0.8273, 0.4205, 0.8937, 0.4134, 0.8938, 0.4134, 0.8272, 0.4206, 0.7995, 0.4206, 0.8273, 0.4134, 0.8272, 0.4134, 0.8001, 0.371, 0.9607, 0.3713, 0.8951, 0.4134, 0.8938, 0.4125, 0.9627, 0.371, 0.9607, 0.4125, 0.9627, 0.3905, 0.9818, 0.373, 0.9759, 0.4892, 0.2695, 0.4892, 0.6136, 0.3293, 0.6136, 0.3293, 0.2695, 0.4938, 0.0874, 0.495, 0.2328, 0.3333, 0.2341, 0.3321, 0.08867, 0.4933, 0.01803, 0.4938, 0.0874, 0.3321, 0.08867, 0.3335, 0.01044, 0.3515, 0.7824, 0.3336, 0.7446, 0.3773, 0.7239, 0.3952, 0.7617, 0.1293, 0.5531, 0.1924, 0.5533, 0.1923, 0.608, 0.1293, 0.6079, 0.4882, 0.6371, 0.4894, 0.6805, 0.3325, 0.6893, 0.3292, 0.6415])
me_cube.materials.append(mat_black_plastic)
me_cube.materials.append(mat_brown_wood)
me_cube.materials.append(mat_silver)
me_cube.use_remesh_preserve_volume = False
me_cube.use_remesh_preserve_attributes = False
me_cube.use_mirror_vertex_groups = False
me_cube.update()

# ---- objects
ob_dial_2 = bpy.data.objects.new('Dial 2', me_cube_008)
ob_button_1 = bpy.data.objects.new('Button 1', me_cube_006)
ob_button_2 = bpy.data.objects.new('Button 2', me_cube_005)
ob_dial_1 = bpy.data.objects.new('Dial 1', me_cube_004)
ob_screen = bpy.data.objects.new('Screen', me_cube_002)
ob_tv_box = bpy.data.objects.new('TV Box', me_cube)

# ---- transforms, parenting, visibility, modifiers, constraints
ob_dial_2.location = (1.295, -1.027, 0.07629)
ob_dial_2.lock_rotations_4d = False
ob_dial_2.empty_display_type = 'ARROWS'
ob_dial_2.lineart.crease_threshold = 0.0
_m = ob_dial_2.modifiers.new('Subsurf', 'SUBSURF')
_m.uv_smooth = 'PRESERVE_CORNERS'
_m.quality = 2
_m.show_only_control_edges = False
ob_button_1.location = (1.179, -1.018, -0.2097)
ob_button_1.scale = (0.06718, -0.02016, 0.03563)
ob_button_1.lineart.crease_threshold = 0.0
ob_button_2.location = (1.436, -1.018, -0.2097)
ob_button_2.scale = (0.06718, -0.02016, 0.03563)
ob_button_2.lineart.crease_threshold = 0.0
ob_dial_1.location = (1.273, -1.027, 0.5517)
ob_dial_1.lock_rotations_4d = False
ob_dial_1.empty_display_type = 'ARROWS'
ob_dial_1.lineart.crease_threshold = 0.0
_m = ob_dial_1.modifiers.new('Subsurf', 'SUBSURF')
_m.uv_smooth = 'PRESERVE_CORNERS'
_m.quality = 2
_m.show_only_control_edges = False
ob_screen.location = (0.0, 0.01531, 0.0)
ob_screen.lock_rotations_4d = False
ob_screen.empty_display_type = 'ARROWS'
ob_screen.lineart.crease_threshold = 0.0
ob_tv_box.location = (0.0, 0.0, 0.0)
ob_tv_box.lock_rotations_4d = False
ob_tv_box.empty_display_type = 'ARROWS'
ob_tv_box.lineart.crease_threshold = 0.0

# ---- collection membership
col_collection_1.objects.link(ob_dial_2)
col_collection_1.objects.link(ob_button_1)
col_collection_1.objects.link(ob_button_2)
col_collection_1.objects.link(ob_dial_1)
col_collection_1.objects.link(ob_screen)
col_collection_1.objects.link(ob_tv_box)

# ---- scene / render settings (as saved in the file)
scene.frame_start = 1; scene.frame_end = 250; scene.frame_set(8)
scene.render.engine = 'CYCLES'
scene.render.resolution_percentage = 50
scene.render.dither_intensity = 0.0
scene.cycles.use_denoising = False
scene.cycles.samples = 128
scene.cycles.sampling_pattern = 'TABULATED_SOBOL'
scene.cycles.use_adaptive_sampling = False
scene.cycles.use_light_tree = False
scene.cycles.blur_glossy = 0.0
scene.cycles.sample_clamp_indirect = 0.0
scene.view_settings.view_transform = 'Standard'
bpy.context.view_layer.update()

# ---- added for rendering (the .blend has no active camera and no usable light): camera, sun
cam_auto = bpy.data.cameras.new('AutoCamera')
cam_auto.lens = 50.0
cam_auto.sensor_width = 36.0
cam_auto.clip_end = 1000.0
ob_auto_camera = bpy.data.objects.new('AutoCamera', cam_auto)
scene.collection.objects.link(ob_auto_camera)
ob_auto_camera.location = (4.28065, -4.67294, 3.13279)
ob_auto_camera.rotation_euler = (1.09748, -7.21219e-08, 0.694738)
scene.camera = ob_auto_camera
light_auto_sun = bpy.data.lights.new('AutoSun', 'SUN')
light_auto_sun.energy = 3.0
light_auto_sun.angle = 0.0523599
ob_auto_sun = bpy.data.objects.new('AutoSun', light_auto_sun)
scene.collection.objects.link(ob_auto_sun)
ob_auto_sun.rotation_euler = (0.872665, 0.174533, 0.523599)
bpy.context.view_layer.update()

